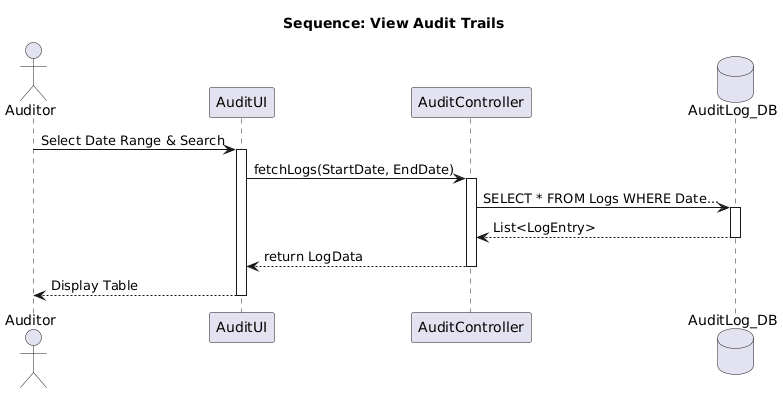

The diagram above was rendered by PlantUML. Its source (embedded in the PNG):
@startuml
title Sequence: View Audit Trails
actor "Auditor" as User
participant "AuditUI" as UI
participant "AuditController" as Ctrl
database "AuditLog_DB" as DB

User -> UI : Select Date Range & Search
activate UI

UI -> Ctrl : fetchLogs(StartDate, EndDate)
activate Ctrl

Ctrl -> DB : SELECT * FROM Logs WHERE Date...
activate DB
DB --> Ctrl : List<LogEntry>
deactivate DB

Ctrl --> UI : return LogData
deactivate Ctrl

UI --> User : Display Table
deactivate UI
@enduml